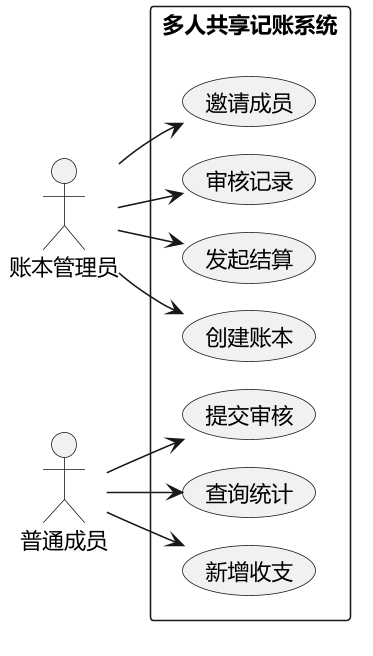

The diagram above was rendered by PlantUML. Its source (embedded in the PNG):
@startuml
!pragma layout smetana
skinparam dpi 150
skinparam defaultFontName "Microsoft YaHei"
skinparam shadowing false
left to right direction

actor "账本管理员" as Admin
actor "普通成员" as Member

rectangle "多人共享记账系统" {
  usecase "创建账本" as UC1
  usecase "邀请成员" as UC2
  usecase "新增收支" as UC3
  usecase "提交审核" as UC4
  usecase "审核记录" as UC5
  usecase "查询统计" as UC6
  usecase "发起结算" as UC7
}

Admin --> UC1
Admin --> UC2
Admin --> UC5
Admin --> UC7
Member --> UC3
Member --> UC4
Member --> UC6
@enduml